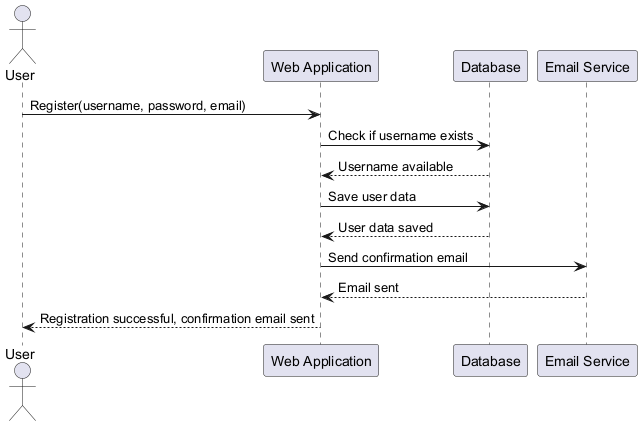

The diagram above was rendered by PlantUML. Its source (embedded in the PNG):
@startuml
actor User
participant "Web Application" as App
participant "Database" as DB
participant "Email Service" as Email

User -> App: Register(username, password, email)
App -> DB: Check if username exists
DB --> App: Username available
App -> DB: Save user data
DB --> App: User data saved
App -> Email: Send confirmation email
Email --> App: Email sent
App --> User: Registration successful, confirmation email sent
@enduml